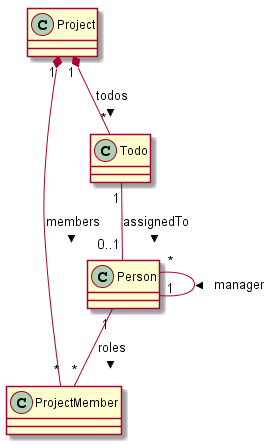

The diagram above was rendered by PlantUML. Its source (embedded in the PNG):
@startuml
Person "1" -- "*" ProjectMember : roles >
Project "1" *-- "*" ProjectMember : members >
Project "1"*-- "*" Todo : todos >
Todo "1" -- "0..1" Person : assignedTo >
Person "*" -- "1" Person : manager >
@enduml